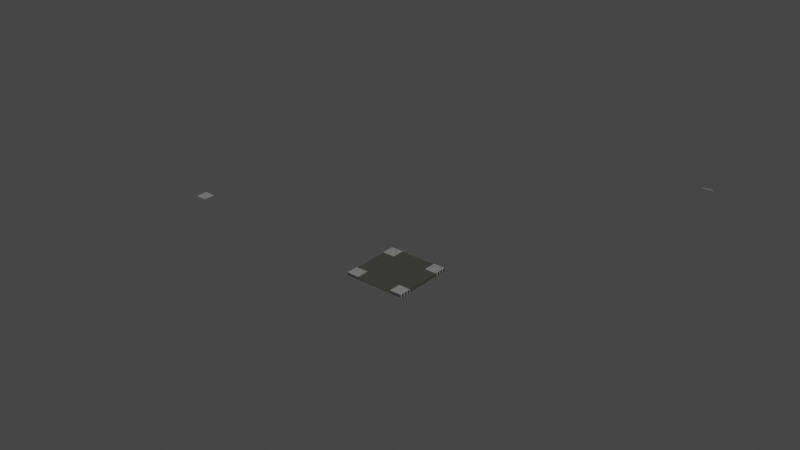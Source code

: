 # Source: Roads.blend  (saved by Blender 3.5.10; exported with 4.5.12 LTS)
import bpy
from mathutils import Matrix  # noqa: F401  (used for matrix-valued properties, if any)

bpy.ops.wm.read_factory_settings(use_empty=True)
scene = bpy.context.scene
scene.name = 'Scene'

# ---- collections
col_ground = bpy.data.collections.new('Ground'); scene.collection.children.link(col_ground)
col_roadstraight = bpy.data.collections.new('RoadStraight'); scene.collection.children.link(col_roadstraight)
col_roadcrossing = bpy.data.collections.new('RoadCrossing'); scene.collection.children.link(col_roadcrossing)

# ---- images (referenced by path relative to the original .blend; pixels are not part of the script)
import os
ASSET_DIR = os.environ.get("B2B_ASSET_DIR", "")  # directory of the original .blend (textures are referenced by path, not embedded)
HERE = os.path.dirname(os.path.abspath(__file__))  # packed textures are extracted next to this script under _unpacked/

def load_image(name, relpath, width, height, colorspace="sRGB"):
    """Load a texture the original file referenced (path relative to the .blend, or extracted next to this script)."""
    p = next((c for c in (os.path.join(HERE, relpath), os.path.join(ASSET_DIR, relpath)) if relpath and os.path.exists(c)), "")
    if p:
        img = bpy.data.images.load(p, check_existing=True)
        img.name = name
    else:  # same state as the original file: an image datablock whose file is absent (Cycles renders it pink)
        img = bpy.data.images.new(name, width, height)
        img.source = "FILE"
        img.filepath = "//" + (relpath or name)
    img.colorspace_settings.name = colorspace
    return img
img_walkway_highres = load_image('Walkway_Highres', 'Walkway_Highres.png', 1024, 1024, 'sRGB')
img_roadstraight_normal = load_image('RoadStraight_Normal', 'RoadStraight_Normal.png', 1024, 1024, 'sRGB')
img_roadintersect_normal = load_image('RoadIntersect_Normal', 'RoadIntersect_Normal.png', 1024, 1024, 'sRGB')

# ---- materials (node trees are filled in below, after node groups)
mat_squarestones_004 = bpy.data.materials.new('SquareStones.004')
mat_squarestones_004.displacement_method = 'BOTH'
mat_buildingfootprint_001 = bpy.data.materials.new('BuildingFootprint.001')
mat_buildingfootprint_001.alpha_threshold = 0.0
mat_buildingfootprint_001.roughness = 0.5
mat_buildingfootprint_001.line_color = (0.0, 0.0, 0.0, 1.0)
mat_yard_001 = bpy.data.materials.new('Yard.001')
mat_road1 = bpy.data.materials.new('Road1')
mat_roadcorner = bpy.data.materials.new('RoadCorner')
mat_squarestones_005 = bpy.data.materials.new('SquareStones.005')
mat_squarestones_005.displacement_method = 'BOTH'

# ---- material node trees
mat_squarestones_004.use_nodes = True; mat_squarestones_004.node_tree.nodes.clear()
_N = mat_squarestones_004.node_tree.nodes; _L = mat_squarestones_004.node_tree.links
n0 = _N.new('ShaderNodeTexCoord'); n0.name = 'Texture Coordinate'; n0.location = (-1334, 300)
n1 = _N.new('ShaderNodeMapping'); n1.name = 'Mapping'; n1.location = (-1154, 300)
n2 = _N.new('ShaderNodeTexNoise'); n2.name = 'Noise Texture'; n2.location = (-940, 75)
n2.inputs[2].default_value = 20.0
n2.inputs[3].default_value = 10.0
n2.inputs[4].default_value = 0.7583
n3 = _N.new('ShaderNodeTexBrick'); n3.name = 'Brick Texture'; n3.location = (-715, 290)
n3.inputs[1].default_value = (0.4, 0.4, 0.4, 1.0)
n3.inputs[2].default_value = (0.3, 0.3, 0.3, 1.0)
n3.inputs[3].default_value = (0.01923, 0.01923, 0.01923, 1.0)
n3.inputs[4].default_value = 0.8
n3.inputs[5].default_value = 0.003
n3.inputs[9].default_value = 0.5
n4 = _N.new('ShaderNodeMix'); n4.name = 'Mix.001'; n4.location = (-437, -34)
n4.clamp_factor = False
n4.inputs[0].default_value = 0.01
n5 = _N.new('ShaderNodeTexNoise'); n5.name = 'Noise Texture.001'; n5.location = (-611, 552)
n5.inputs[2].default_value = 23.6
n5.inputs[3].default_value = 15.0
n5.inputs[4].default_value = 0.8583
n6 = _N.new('ShaderNodeMix'); n6.name = 'Mix'; n6.location = (-245, 461)
n6.data_type = 'RGBA'
n6.blend_type = 'DARKEN'
n6.clamp_factor = False
n6.inputs[7].default_value = (0.2055, 0.2055, 0.2055, 1.0)
n7 = _N.new('ShaderNodeMix'); n7.name = 'Mix.002'; n7.location = (37, 661)
n7.data_type = 'RGBA'
n7.clamp_factor = False
n7.inputs[7].default_value = (0.05035, 0.05035, 0.05035, 1.0)
n8 = _N.new('ShaderNodeBump'); n8.name = 'Bump.001'; n8.location = (86, 308)
n8.inputs[0].default_value = 0.0
n8.inputs[1].default_value = 2.6
n8.inputs[2].default_value = 1.0
n9 = _N.new('ShaderNodeValToRGB'); n9.name = 'ColorRamp'; n9.location = (-330, 850)
n9.color_ramp.interpolation = 'B_SPLINE'
while len(n9.color_ramp.elements) > 1: n9.color_ramp.elements.remove(n9.color_ramp.elements[-1])
n9.color_ramp.elements[0].position = 0.6773; n9.color_ramp.elements[0].color = (0.246, 0.246, 0.246, 1.0)
_e = n9.color_ramp.elements.new(1.0); _e.color = (1.0, 1.0, 1.0, 1.0)
n10 = _N.new('ShaderNodeBump'); n10.name = 'Bump'; n10.location = (-263, 84)
n10.invert = True
n10.inputs[1].default_value = 3.0
n10.inputs[2].default_value = 1.0
n11 = _N.new('ShaderNodeValToRGB'); n11.name = 'ColorRamp.001'; n11.location = (717, 380)
while len(n11.color_ramp.elements) > 1: n11.color_ramp.elements.remove(n11.color_ramp.elements[-1])
n11.color_ramp.elements[0].position = 0.0; n11.color_ramp.elements[0].color = (1.0, 1.0, 1.0, 1.0)
_e = n11.color_ramp.elements.new(1.0); _e.color = (0.0, 0.0, 0.0, 1.0)
n12 = _N.new('ShaderNodeTexImage'); n12.name = 'Image Texture'; n12.location = (1535, 461)
n12.image = img_walkway_highres
n13 = _N.new('ShaderNodeBsdfPrincipled'); n13.name = 'Principled BSDF.001'; n13.location = (1914, 436)
n13.distribution = 'GGX'
n13.subsurface_method = 'RANDOM_WALK_SKIN'
n13.inputs[3].default_value = 1.45
n13.inputs[27].default_value = (0.0, 0.0, 0.0, 1.0)
n13.inputs[28].default_value = 1.0
n14 = _N.new('ShaderNodeOutputMaterial'); n14.name = 'Material Output'; n14.location = (2289, 533)
n15 = _N.new('ShaderNodeBsdfPrincipled'); n15.name = 'Principled BSDF'; n15.location = (1130, 535)
n15.distribution = 'GGX'
n15.subsurface_method = 'RANDOM_WALK_SKIN'
n15.inputs[3].default_value = 1.45
n15.inputs[27].default_value = (0.0, 0.0, 0.0, 1.0)
n15.inputs[28].default_value = 1.0
_L.new(n1.outputs[0], n3.inputs[0])
_L.new(n0.outputs[3], n1.inputs[0])
_L.new(n1.outputs[0], n2.inputs[0])
_L.new(n2.outputs[0], n3.inputs[6])
_L.new(n1.outputs[0], n5.inputs[0])
_L.new(n5.outputs[0], n6.inputs[0])
_L.new(n3.outputs[0], n6.inputs[6])
_L.new(n3.outputs[1], n4.inputs[2])
_L.new(n5.outputs[0], n4.inputs[3])
_L.new(n4.outputs[0], n10.inputs[3])
_L.new(n5.outputs[0], n9.inputs[0])
_L.new(n6.outputs[2], n7.inputs[6])
_L.new(n9.outputs[0], n7.inputs[0])
_L.new(n7.outputs[2], n15.inputs[0])
_L.new(n10.outputs[0], n8.inputs[4])
_L.new(n8.outputs[0], n15.inputs[5])
_L.new(n9.outputs[0], n8.inputs[3])
_L.new(n7.outputs[2], n11.inputs[0])
_L.new(n11.outputs[0], n15.inputs[2])
_L.new(n12.outputs[0], n13.inputs[0])
_L.new(n15.outputs[0], n14.inputs[0])
n14.is_active_output = True
mat_buildingfootprint_001.use_nodes = True; mat_buildingfootprint_001.node_tree.nodes.clear()
_N = mat_buildingfootprint_001.node_tree.nodes; _L = mat_buildingfootprint_001.node_tree.links
n0 = _N.new('ShaderNodeOutputMaterial'); n0.name = 'Material Output'; n0.location = (300, 300)
n1 = _N.new('ShaderNodeTexCoord'); n1.name = 'Texture Coordinate'; n1.location = (-1583, 286)
n2 = _N.new('ShaderNodeTexNoise'); n2.name = 'Noise Texture.001'; n2.location = (-1329, 152)
n2.inputs[2].default_value = 9.0
n2.inputs[3].default_value = 15.0
n2.inputs[4].default_value = 0.8667
n3 = _N.new('ShaderNodeBsdfPrincipled'); n3.name = 'Principled BSDF.001'; n3.location = (-308, 472)
n3.distribution = 'GGX'
n3.subsurface_method = 'RANDOM_WALK_SKIN'
n3.inputs[2].default_value = 0.7008
n3.inputs[3].default_value = 1.45
n3.inputs[27].default_value = (0.0, 0.0, 0.0, 1.0)
n3.inputs[28].default_value = 1.0
n4 = _N.new('ShaderNodeBump'); n4.name = 'Bump'; n4.location = (-690, 7)
n4.inputs[1].default_value = 0.4
n4.inputs[2].default_value = 1.0
n5 = _N.new('ShaderNodeValToRGB'); n5.name = 'ColorRamp.001'; n5.location = (-909, 376)
while len(n5.color_ramp.elements) > 1: n5.color_ramp.elements.remove(n5.color_ramp.elements[-1])
n5.color_ramp.elements[0].position = 0.0; n5.color_ramp.elements[0].color = (0.07793, 0.0723, 0.04383, 1.0)
_e = n5.color_ramp.elements.new(1.0); _e.color = (0.5216, 0.5107, 0.4513, 1.0)
_L.new(n4.outputs[0], n3.inputs[5])
_L.new(n2.outputs[0], n5.inputs[0])
_L.new(n1.outputs[3], n2.inputs[0])
_L.new(n5.outputs[0], n3.inputs[0])
_L.new(n2.outputs[0], n4.inputs[3])
_L.new(n3.outputs[0], n0.inputs[0])
n0.is_active_output = True
mat_yard_001.use_nodes = True; mat_yard_001.node_tree.nodes.clear()
_N = mat_yard_001.node_tree.nodes; _L = mat_yard_001.node_tree.links
n0 = _N.new('ShaderNodeOutputMaterial'); n0.name = 'Material Output'; n0.location = (300, 300)
n1 = _N.new('ShaderNodeTexCoord'); n1.name = 'Texture Coordinate'; n1.location = (-1262, 307)
n2 = _N.new('ShaderNodeBump'); n2.name = 'Bump'; n2.location = (-566, 52)
n2.inputs[1].default_value = 14.5
n2.inputs[2].default_value = 1.0
n3 = _N.new('ShaderNodeBsdfPrincipled'); n3.name = 'Principled BSDF.001'; n3.location = (-300, 516)
n3.distribution = 'GGX'
n3.subsurface_method = 'RANDOM_WALK_SKIN'
n3.inputs[2].default_value = 0.7008
n3.inputs[3].default_value = 1.45
n3.inputs[27].default_value = (0.0, 0.0, 0.0, 1.0)
n3.inputs[28].default_value = 1.0
n4 = _N.new('ShaderNodeTexNoise'); n4.name = 'Noise Texture.001'; n4.location = (-991, 240)
n4.inputs[2].default_value = 9.0
n4.inputs[3].default_value = 15.0
n4.inputs[4].default_value = 0.3417
n5 = _N.new('ShaderNodeValToRGB'); n5.name = 'ColorRamp.001'; n5.location = (-700, 430)
while len(n5.color_ramp.elements) > 1: n5.color_ramp.elements.remove(n5.color_ramp.elements[-1])
n5.color_ramp.elements[0].position = 0.0; n5.color_ramp.elements[0].color = (0.04633, 0.08704, 0.01181, 1.0)
_e = n5.color_ramp.elements.new(1.0); _e.color = (0.09003, 0.1184, 0.02007, 1.0)
_L.new(n2.outputs[0], n3.inputs[5])
_L.new(n4.outputs[0], n5.inputs[0])
_L.new(n1.outputs[3], n4.inputs[0])
_L.new(n5.outputs[0], n3.inputs[0])
_L.new(n4.outputs[0], n2.inputs[3])
_L.new(n3.outputs[0], n0.inputs[0])
n0.is_active_output = True
mat_road1.use_nodes = True; mat_road1.node_tree.nodes.clear()
_N = mat_road1.node_tree.nodes; _L = mat_road1.node_tree.links
n0 = _N.new('NodeFrame'); n0.name = 'Frame'; n0.location = (-140, 1004)
n0.label = ' '
n0.width = 755
n1 = _N.new('ShaderNodeMix'); n1.name = 'Mix'; n1.location = (1874, 1178)
n1.data_type = 'RGBA'
n2 = _N.new('ShaderNodeSeparateXYZ'); n2.name = 'Separate XYZ'; n2.location = (-676, 975)
n3 = _N.new('ShaderNodeValue'); n3.name = 'Value'; n3.location = (-438, 1368)
n3.label = 'Placement Sidelines'
n3.outputs[0].default_value = 0.0
n4 = _N.new('ShaderNodeValue'); n4.name = 'Value.001'; n4.location = (-448, 1259)
n4.label = 'Width Sidelines'
n4.outputs[0].default_value = 0.2
n5 = _N.new('ShaderNodeMath'); n5.name = 'Math.035'; n5.location = (-64, 1383)
n5.operation = 'COMPARE'
n6 = _N.new('ShaderNodeMath'); n6.name = 'Math.029'; n6.location = (695, 1219)
n6.width = 144
n6.operation = 'MULTIPLY'
n7 = _N.new('ShaderNodeMath'); n7.name = 'Math.027'; n7.location = (265, -48)
n7.operation = 'FRACT'
n8 = _N.new('ShaderNodeTexCoord'); n8.name = 'Texture Coordinate'; n8.location = (-832, 806)
n9 = _N.new('ShaderNodeValToRGB'); n9.name = 'ColorRamp.002'; n9.location = (485, -31)
n9.color_ramp.interpolation = 'CONSTANT'
while len(n9.color_ramp.elements) > 1: n9.color_ramp.elements.remove(n9.color_ramp.elements[-1])
n9.color_ramp.elements[0].position = 0.0; n9.color_ramp.elements[0].color = (0.0, 0.0, 0.0, 1.0)
_e = n9.color_ramp.elements.new(0.5); _e.color = (0.9, 0.9, 0.9, 1.0)
n10 = _N.new('ShaderNodeMath'); n10.name = 'Math.026'; n10.location = (30, -30)
n10.operation = 'MULTIPLY'
n10.inputs[1].default_value = 0.15
n11 = _N.new('ShaderNodeOutputMaterial'); n11.name = 'Material Output'; n11.location = (3108, 1304)
n12 = _N.new('ShaderNodeBump'); n12.name = 'Bump'; n12.location = (1652, 700)
n12.inputs[1].default_value = 0.6
n12.inputs[2].default_value = 1.0
n13 = _N.new('ShaderNodeTexNoise'); n13.name = 'Noise Texture'; n13.location = (1313, 854)
n13.inputs[2].default_value = 9.0
n13.inputs[3].default_value = 15.0
n13.inputs[4].default_value = 0.9
n14 = _N.new('ShaderNodeValToRGB'); n14.name = 'ColorRamp.001'; n14.location = (1527, 973)
while len(n14.color_ramp.elements) > 1: n14.color_ramp.elements.remove(n14.color_ramp.elements[-1])
n14.color_ramp.elements[0].position = 0.0; n14.color_ramp.elements[0].color = (0.003175, 0.003089, 0.003089, 1.0)
_e = n14.color_ramp.elements.new(1.0); _e.color = (0.08825, 0.08677, 0.06923, 1.0)
n15 = _N.new('ShaderNodeBsdfPrincipled'); n15.name = 'Principled BSDF'; n15.location = (2827, 1128)
n15.distribution = 'GGX'
n15.subsurface_method = 'RANDOM_WALK_SKIN'
n15.inputs[3].default_value = 1.45
n15.inputs[27].default_value = (0.0, 0.0, 0.0, 1.0)
n15.inputs[28].default_value = 1.0
n16 = _N.new('ShaderNodeBsdfPrincipled'); n16.name = 'Principled BSDF.001'; n16.location = (2100, 1105)
n16.distribution = 'GGX'
n16.subsurface_method = 'RANDOM_WALK_SKIN'
n16.inputs[2].default_value = 0.7008
n16.inputs[3].default_value = 1.45
n16.inputs[27].default_value = (0.0, 0.0, 0.0, 1.0)
n16.inputs[28].default_value = 1.0
n17 = _N.new('ShaderNodeTexImage'); n17.name = 'Image Texture'; n17.location = (2466, 891)
n17.image = img_roadstraight_normal
n7.parent = n0
n9.parent = n0
n10.parent = n0
_L.new(n8.outputs[3], n13.inputs[0])
_L.new(n13.outputs[0], n12.inputs[3])
_L.new(n12.outputs[0], n16.inputs[5])
_L.new(n8.outputs[3], n2.inputs[0])
_L.new(n10.outputs[0], n7.inputs[0])
_L.new(n7.outputs[0], n9.inputs[0])
_L.new(n9.outputs[0], n6.inputs[0])
_L.new(n2.outputs[1], n5.inputs[0])
_L.new(n4.outputs[0], n5.inputs[2])
_L.new(n3.outputs[0], n5.inputs[1])
_L.new(n2.outputs[0], n10.inputs[0])
_L.new(n6.outputs[0], n1.inputs[0])
_L.new(n9.outputs[0], n1.inputs[7])
_L.new(n1.outputs[2], n16.inputs[0])
_L.new(n13.outputs[0], n14.inputs[0])
_L.new(n14.outputs[0], n1.inputs[6])
_L.new(n5.outputs[0], n6.inputs[1])
_L.new(n17.outputs[0], n15.inputs[0])
_L.new(n16.outputs[0], n11.inputs[0])
n11.is_active_output = True
mat_roadcorner.use_nodes = True; mat_roadcorner.node_tree.nodes.clear()
_N = mat_roadcorner.node_tree.nodes; _L = mat_roadcorner.node_tree.links
n0 = _N.new('ShaderNodeTexCoord'); n0.name = 'Texture Coordinate'; n0.location = (-3930, 1044)
n1 = _N.new('ShaderNodeBump'); n1.name = 'Bump.001'; n1.location = (-3178, 788)
n1.inputs[1].default_value = 0.6
n1.inputs[2].default_value = 1.0
n2 = _N.new('ShaderNodeTexNoise'); n2.name = 'Noise Texture'; n2.location = (-3517, 942)
n2.inputs[2].default_value = 9.0
n2.inputs[3].default_value = 15.0
n2.inputs[4].default_value = 0.9
n3 = _N.new('ShaderNodeValToRGB'); n3.name = 'ColorRamp.002'; n3.location = (-3303, 1061)
while len(n3.color_ramp.elements) > 1: n3.color_ramp.elements.remove(n3.color_ramp.elements[-1])
n3.color_ramp.elements[0].position = 0.0; n3.color_ramp.elements[0].color = (0.003175, 0.003089, 0.003089, 1.0)
_e = n3.color_ramp.elements.new(1.0); _e.color = (0.08825, 0.08677, 0.06923, 1.0)
n4 = _N.new('ShaderNodeOutputMaterial'); n4.name = 'Material Output'; n4.location = (-1684, 1352)
n5 = _N.new('ShaderNodeBsdfPrincipled'); n5.name = 'Principled BSDF'; n5.location = (-1964, 1052)
n5.distribution = 'GGX'
n5.subsurface_method = 'RANDOM_WALK_SKIN'
n5.inputs[3].default_value = 1.45
n5.inputs[27].default_value = (0.0, 0.0, 0.0, 1.0)
n5.inputs[28].default_value = 1.0
n6 = _N.new('ShaderNodeTexImage'); n6.name = 'Image Texture'; n6.location = (-2349, 939)
n6.image = img_roadintersect_normal
n7 = _N.new('ShaderNodeBsdfPrincipled'); n7.name = 'Principled BSDF.001'; n7.location = (-2730, 1193)
n7.distribution = 'GGX'
n7.subsurface_method = 'RANDOM_WALK_SKIN'
n7.inputs[2].default_value = 0.7008
n7.inputs[3].default_value = 1.45
n7.inputs[27].default_value = (0.0, 0.0, 0.0, 1.0)
n7.inputs[28].default_value = 1.0
_L.new(n2.outputs[0], n1.inputs[3])
_L.new(n1.outputs[0], n7.inputs[5])
_L.new(n2.outputs[0], n3.inputs[0])
_L.new(n0.outputs[3], n2.inputs[0])
_L.new(n3.outputs[0], n7.inputs[0])
_L.new(n6.outputs[0], n5.inputs[0])
_L.new(n7.outputs[0], n4.inputs[0])
n4.is_active_output = True
mat_squarestones_005.use_nodes = True; mat_squarestones_005.node_tree.nodes.clear()
_N = mat_squarestones_005.node_tree.nodes; _L = mat_squarestones_005.node_tree.links
n0 = _N.new('ShaderNodeTexCoord'); n0.name = 'Texture Coordinate'; n0.location = (-1334, 300)
n1 = _N.new('ShaderNodeMapping'); n1.name = 'Mapping'; n1.location = (-1154, 300)
n2 = _N.new('ShaderNodeTexNoise'); n2.name = 'Noise Texture'; n2.location = (-940, 75)
n2.inputs[2].default_value = 20.0
n2.inputs[3].default_value = 10.0
n2.inputs[4].default_value = 0.7583
n3 = _N.new('ShaderNodeTexBrick'); n3.name = 'Brick Texture'; n3.location = (-715, 290)
n3.inputs[1].default_value = (0.4, 0.4, 0.4, 1.0)
n3.inputs[2].default_value = (0.3, 0.3, 0.3, 1.0)
n3.inputs[3].default_value = (0.01923, 0.01923, 0.01923, 1.0)
n3.inputs[4].default_value = 0.8
n3.inputs[5].default_value = 0.003
n3.inputs[9].default_value = 0.5
n4 = _N.new('ShaderNodeMix'); n4.name = 'Mix.001'; n4.location = (-437, -34)
n4.clamp_factor = False
n4.inputs[0].default_value = 0.01
n5 = _N.new('ShaderNodeTexNoise'); n5.name = 'Noise Texture.001'; n5.location = (-611, 552)
n5.inputs[2].default_value = 23.6
n5.inputs[3].default_value = 15.0
n5.inputs[4].default_value = 0.8583
n6 = _N.new('ShaderNodeMix'); n6.name = 'Mix'; n6.location = (-245, 461)
n6.data_type = 'RGBA'
n6.blend_type = 'DARKEN'
n6.clamp_factor = False
n6.inputs[7].default_value = (0.2055, 0.2055, 0.2055, 1.0)
n7 = _N.new('ShaderNodeMix'); n7.name = 'Mix.002'; n7.location = (37, 661)
n7.data_type = 'RGBA'
n7.clamp_factor = False
n7.inputs[7].default_value = (0.05035, 0.05035, 0.05035, 1.0)
n8 = _N.new('ShaderNodeBump'); n8.name = 'Bump.001'; n8.location = (86, 308)
n8.inputs[0].default_value = 0.0
n8.inputs[1].default_value = 2.6
n8.inputs[2].default_value = 1.0
n9 = _N.new('ShaderNodeValToRGB'); n9.name = 'ColorRamp'; n9.location = (-330, 850)
n9.color_ramp.interpolation = 'B_SPLINE'
while len(n9.color_ramp.elements) > 1: n9.color_ramp.elements.remove(n9.color_ramp.elements[-1])
n9.color_ramp.elements[0].position = 0.6773; n9.color_ramp.elements[0].color = (0.246, 0.246, 0.246, 1.0)
_e = n9.color_ramp.elements.new(1.0); _e.color = (1.0, 1.0, 1.0, 1.0)
n10 = _N.new('ShaderNodeBump'); n10.name = 'Bump'; n10.location = (-263, 84)
n10.invert = True
n10.inputs[1].default_value = 3.0
n10.inputs[2].default_value = 1.0
n11 = _N.new('ShaderNodeValToRGB'); n11.name = 'ColorRamp.001'; n11.location = (717, 380)
while len(n11.color_ramp.elements) > 1: n11.color_ramp.elements.remove(n11.color_ramp.elements[-1])
n11.color_ramp.elements[0].position = 0.0; n11.color_ramp.elements[0].color = (1.0, 1.0, 1.0, 1.0)
_e = n11.color_ramp.elements.new(1.0); _e.color = (0.0, 0.0, 0.0, 1.0)
n12 = _N.new('ShaderNodeOutputMaterial'); n12.name = 'Material Output'; n12.location = (2191, 663)
n13 = _N.new('ShaderNodeBsdfPrincipled'); n13.name = 'Principled BSDF.001'; n13.location = (1914, 436)
n13.distribution = 'GGX'
n13.subsurface_method = 'RANDOM_WALK_SKIN'
n13.inputs[3].default_value = 1.45
n13.inputs[27].default_value = (0.0, 0.0, 0.0, 1.0)
n13.inputs[28].default_value = 1.0
n14 = _N.new('ShaderNodeTexImage'); n14.name = 'Image Texture'; n14.location = (1531, 460)
n14.image = img_walkway_highres
n15 = _N.new('ShaderNodeBsdfPrincipled'); n15.name = 'Principled BSDF'; n15.location = (1130, 535)
n15.distribution = 'GGX'
n15.subsurface_method = 'RANDOM_WALK_SKIN'
n15.inputs[3].default_value = 1.45
n15.inputs[27].default_value = (0.0, 0.0, 0.0, 1.0)
n15.inputs[28].default_value = 1.0
_L.new(n1.outputs[0], n3.inputs[0])
_L.new(n0.outputs[3], n1.inputs[0])
_L.new(n1.outputs[0], n2.inputs[0])
_L.new(n2.outputs[0], n3.inputs[6])
_L.new(n1.outputs[0], n5.inputs[0])
_L.new(n5.outputs[0], n6.inputs[0])
_L.new(n3.outputs[0], n6.inputs[6])
_L.new(n3.outputs[1], n4.inputs[2])
_L.new(n5.outputs[0], n4.inputs[3])
_L.new(n4.outputs[0], n10.inputs[3])
_L.new(n5.outputs[0], n9.inputs[0])
_L.new(n6.outputs[2], n7.inputs[6])
_L.new(n9.outputs[0], n7.inputs[0])
_L.new(n7.outputs[2], n15.inputs[0])
_L.new(n10.outputs[0], n8.inputs[4])
_L.new(n8.outputs[0], n15.inputs[5])
_L.new(n9.outputs[0], n8.inputs[3])
_L.new(n7.outputs[2], n11.inputs[0])
_L.new(n11.outputs[0], n15.inputs[2])
_L.new(n14.outputs[0], n13.inputs[0])
_L.new(n15.outputs[0], n12.inputs[0])
n12.is_active_output = True

# ---- world
world_world = bpy.data.worlds.new('World'); scene.world = world_world
world_world.use_nodes = True; world_world.node_tree.nodes.clear()
_N = world_world.node_tree.nodes; _L = world_world.node_tree.links
n0 = _N.new('ShaderNodeOutputWorld'); n0.name = 'World Output'; n0.location = (300, 300)
n1 = _N.new('ShaderNodeBackground'); n1.name = 'Background'; n1.location = (10, 300)
n1.inputs[0].default_value = (0.05088, 0.05088, 0.05088, 1.0)
_L.new(n1.outputs[0], n0.inputs[0])
n0.is_active_output = True
world_world.color = (0.05088, 0.05088, 0.05088)
world_world.use_sun_shadow = False
world_world.sun_shadow_jitter_overblur = 0.0

# ---- meshes
me_cube_011 = bpy.data.meshes.new('Cube.011')
me_cube_011.from_pydata([(56.5, 118.9, 0.1916), (52.5, 118.9, 0.1916), (56.5, 118.9, -0.008375), (52.5, 118.9, -0.008375), (-56.5, 9.941, 0.1916), (-52.5, 9.941, 0.1916), (-56.5, 5.946, 0.1916), (-52.5, 5.946, 0.1916), (-56.5, 5.946, -0.008375), (-52.5, 5.946, -0.008375), (-56.5, 5.946, 0.1916), (-52.5, 5.946, 0.1916), (-56.5, 5.946, -0.008375), (-52.5, 5.946, -0.008375), (-72.5, 9.946, 0.1916), (-72.5, 5.946, 0.1916), (-68.5, 5.946, 0.1916), (-68.5, 9.946, 0.1916), (-56.5, 9.941, 0.1916), (-52.5, 9.941, 0.1916), (-56.5, 5.946, 0.1916), (-52.5, 5.946, 0.1916), (-56.5, 9.941, -0.008375), (-52.5, 9.941, -0.008375), (-56.5, 5.946, -0.008375), (-52.5, 5.946, -0.008375), (-56.5, 9.941, -0.008375), (-52.5, 9.941, -0.008375), (-56.5, 5.946, -0.008375), (-52.5, 5.946, -0.008375)], [(6, 10), (11, 7), (13, 9), (12, 8), (5, 19), (21, 7), (20, 6), (18, 4), (23, 27), (29, 25), (22, 26), (24, 28)], [(1, 0, 2, 3), (15, 16, 17, 14)])
_uv = me_cube_011.uv_layers.new(name='UVMap')
_uv.uv.foreach_set('vector', [0.9524, 0.9524, 0.9524, 0.0, 1.0, 0.0, 1.0, 0.9524, 0.9524, 0.9524, 0.0, 0.9524, 0.0, 0.0, 0.9524, 2.271e-07])
me_cube_011.materials.append(mat_squarestones_004)
me_cube_011.use_mirror_vertex_groups = False
me_cube_011.update()
me_cube_005 = bpy.data.meshes.new('Cube.005')
me_cube_005.from_pydata([(52.5, -52.5, 0.5), (52.5, 52.5, 0.5), (-52.5, -52.5, 0.5), (-52.5, 52.5, 0.5), (-52.5, 27.5, 0.5), (52.5, -27.5, 0.5), (-52.5, -27.5, 0.5), (-27.5, 27.5, 0.5), (-27.5, -27.5, 0.5), (27.5, 52.5, 0.5), (27.5, 27.5, 0.5), (27.5, -27.5, 0.5), (27.5, 52.5, 0.0), (52.5, 52.5, 0.0), (52.5, -27.5, 0.0), (52.5, -52.5, 0.0), (-52.5, -27.5, 0.0), (-52.5, -52.5, 0.0), (-52.5, 52.5, 0.0), (-52.5, 27.5, 0.0), (27.5, -27.5, 0.0), (-27.5, 27.5, 0.0), (-27.5, -27.5, 0.0), (27.5, 27.5, 0.0)], [], [(20, 22, 16, 17, 15, 14), (21, 19, 16, 22), (23, 20, 14, 13, 12), (12, 18, 19, 21, 23), (3, 4, 19, 18), (2, 0, 15, 17), (1, 9, 12, 13), (5, 1, 13, 14), (9, 3, 18, 12), (0, 5, 14, 15), (10, 11, 20, 23), (4, 6, 16, 19), (7, 10, 23, 21), (6, 2, 17, 16), (8, 7, 21, 22), (11, 8, 22, 20)])
_uv = me_cube_005.uv_layers.new(name='UVMap')
_uv.uv.foreach_set('vector', [0.695, 0.68, 0.805, 0.68, 0.855, 0.68, 0.855, 0.73, 0.645, 0.73, 0.645, 0.68, 0.805, 0.57, 0.855, 0.57, 0.855, 0.68, 0.805, 0.68, 0.695, 0.57, 0.695, 0.68, 0.645, 0.68, 0.645, 0.52, 0.695, 0.52, 0.695, 0.52, 0.855, 0.52, 0.855, 0.57, 0.805, 0.57, 0.695, 0.57, 0.855, 0.52, 0.855, 0.57, 0.855, 0.57, 0.855, 0.52, 0.855, 0.73, 0.645, 0.73, 0.645, 0.73, 0.855, 0.73, 0.645, 0.52, 0.695, 0.52, 0.695, 0.52, 0.645, 0.52, 0.645, 0.68, 0.645, 0.52, 0.645, 0.52, 0.645, 0.68, 0.695, 0.52, 0.855, 0.52, 0.855, 0.52, 0.695, 0.52, 0.645, 0.73, 0.645, 0.68, 0.645, 0.68, 0.645, 0.73, 0.695, 0.57, 0.695, 0.68, 0.695, 0.68, 0.695, 0.57, 0.855, 0.57, 0.855, 0.68, 0.855, 0.68, 0.855, 0.57, 0.805, 0.57, 0.695, 0.57, 0.695, 0.57, 0.805, 0.57, 0.855, 0.68, 0.855, 0.73, 0.855, 0.73, 0.855, 0.68, 0.805, 0.68, 0.805, 0.57, 0.805, 0.57, 0.805, 0.68, 0.695, 0.68, 0.805, 0.68, 0.805, 0.68, 0.695, 0.68])
me_cube_005.materials.append(mat_buildingfootprint_001)
me_cube_005.use_mirror_vertex_groups = False
me_cube_005.update()
me_cube_008 = bpy.data.meshes.new('Cube.008')
me_cube_008.from_pydata([(-27.5, 27.5, 0.5), (-27.5, -27.5, 0.5), (27.5, 27.5, 0.5), (27.5, -27.5, 0.5)], [], [(2, 0, 1, 3)])
_uv = me_cube_008.uv_layers.new(name='UVMap')
_uv.uv.foreach_set('vector', [0.695, 0.57, 0.805, 0.57, 0.805, 0.68, 0.695, 0.68])
me_cube_008.materials.append(mat_yard_001)
me_cube_008.use_mirror_vertex_groups = False
me_cube_008.update()
me_cube_006 = bpy.data.meshes.new('Cube.006')
me_cube_006.from_pydata([(52.5, -9.998, 0.1996), (-52.5, -9.998, 0.1996), (52.5, -5.998, 0.1996), (-52.5, -5.998, 0.1996), (27.5, -9.998, 0.1996), (-52.5, -5.998, 0.1996), (52.5, -5.998, 0.1996), (-52.5, -5.998, -0.0003976), (52.5, -5.998, -0.0003976), (27.5, -9.998, 0.0496), (52.5, -9.998, 0.0496), (52.5, -5.998, 0.0496), (-52.5, -5.998, 0.0496), (-52.5, -9.998, 0.0496), (27.5, -9.998, -0.8004), (52.5, -9.998, -0.8004), (52.5, -5.998, -0.8004), (-52.5, -5.998, -0.8004), (-52.5, -9.998, -0.8004)], [], [(2, 3, 1, 4, 0), (5, 6, 8, 7), (11, 12, 17, 16), (4, 9, 10, 0), (1, 13, 9, 4), (0, 10, 11, 2), (2, 11, 12, 3), (3, 12, 13, 1), (16, 15, 14, 18, 17), (12, 17, 18, 13), (9, 14, 15, 10), (13, 18, 14, 9), (10, 15, 16, 11)])
_uv = me_cube_006.uv_layers.new(name='UVMap')
_uv.uv.foreach_set('vector', [0.07619, 1.0, 0.07619, 0.0, 0.0381, 0.0, 0.0381, 0.7619, 0.0381, 1.0, 0.08, 1.0, 0.08, 0.0, 0.0819, 0.0, 0.0819, 1.0, 0.07952, 1.0, 0.07952, 0.0, 0.08, 0.0, 0.08, 1.0, 0.07619, 0.2381, 0.07762, 0.2381, 0.07762, 0.0, 0.07619, 0.0, 0.07619, 1.0, 0.07762, 1.0, 0.07762, 0.2381, 0.07619, 0.2381, 0.0819, 0.07619, 0.08333, 0.07619, 0.08333, 0.0381, 0.0819, 0.0381, 0.0781, 1.0, 0.07952, 1.0, 0.07952, 0.0, 0.0781, 0.0, 0.0819, 0.0381, 0.08333, 0.0381, 0.08333, 0.0, 0.0819, 0.0, 0.0381, 0.0, 1.817e-08, 0.0, 9.083e-09, 0.2381, 0.0, 1.0, 0.0381, 1.0, 0.08333, 0.0381, 0.08381, 0.0381, 0.08381, 0.0, 0.08333, 0.0, 0.07762, 0.2381, 0.0781, 0.2381, 0.0781, 0.0, 0.07762, 0.0, 0.07762, 1.0, 0.0781, 1.0, 0.0781, 0.2381, 0.07762, 0.2381, 0.08333, 0.07619, 0.08381, 0.07619, 0.08381, 0.0381, 0.08333, 0.0381])
me_cube_006.materials.append(mat_squarestones_004)
me_cube_006.use_mirror_vertex_groups = False
me_cube_006.update()
me_cube_007 = bpy.data.meshes.new('Cube.007')
me_cube_007.from_pydata([(52.5, 0.001505, -0.8004), (52.5, 0.001505, -0.8004), (-52.5, 0.001505, 0.0496), (52.5, 0.001505, 0.0496), (52.5, 6.002, 0.0496), (-27.5, 6.002, 0.0496), (-52.5, 6.002, 0.0496), (27.5, 6.002, 0.0496), (-52.5, -5.998, 0.0496), (52.5, -5.998, 0.0496), (52.5, 0.001505, -0.8004), (52.5, 6.002, -0.8004), (-27.5, 6.002, -0.8004), (-52.5, 6.002, -0.8004), (-52.5, 0.001505, -0.8004), (27.5, 6.002, -0.8004), (-52.5, -5.998, -0.8004), (52.5, -5.998, -0.8004)], [(1, 0)], [(3, 4, 7, 5, 6, 2, 8, 9), (10, 17, 16, 14, 13, 12, 15, 11), (7, 5, 12, 15), (5, 6, 13, 12), (9, 17, 10, 3), (4, 7, 15, 11), (6, 13, 14, 2), (3, 10, 11, 4), (8, 9, 17, 16), (2, 14, 16, 8)])
_uv = me_cube_007.uv_layers.new(name='UVMap')
_uv.uv.foreach_set('vector', [0.1714, 0.0, 0.2286, 0.0, 0.2286, 0.2381, 0.2286, 0.7619, 0.2286, 1.0, 0.1714, 1.0, 0.1143, 1.0, 0.1143, 0.0, 0.05714, 0.0, 0.1143, 0.0, 0.1143, 1.0, 0.05714, 1.0, 0.0, 1.0, 9.083e-09, 0.7619, 3.633e-08, 0.2381, 4.541e-08, 0.0, 0.2367, 0.7619, 0.2367, 0.2381, 0.2448, 0.2381, 0.2448, 0.7619, 0.2367, 0.2381, 0.2367, 0.0, 0.2448, 0.0, 0.2448, 0.2381, 0.2448, 0.1143, 0.2529, 0.1143, 0.2529, 0.1714, 0.2448, 0.1714, 0.2367, 1.0, 0.2367, 0.7619, 0.2448, 0.7619, 0.2448, 1.0, 0.2448, 0.0, 0.2529, 0.0, 0.2529, 0.05714, 0.2448, 0.05714, 0.2448, 0.1714, 0.2529, 0.1714, 0.2529, 0.2286, 0.2448, 0.2286, 0.2286, 1.0, 0.2286, 0.0, 0.2367, 0.0, 0.2367, 1.0, 0.2448, 0.05714, 0.2529, 0.05714, 0.2529, 0.1143, 0.2448, 0.1143])
me_cube_007.materials.append(mat_road1)
me_cube_007.use_mirror_vertex_groups = False
me_cube_007.update()
me_cube = bpy.data.meshes.new('Cube')
me_cube.from_pydata([(10.0, 10.0, -0.8084), (20.0, 20.0, 0.04162), (20.0, 20.0, 0.04162), (10.0, 20.0, -0.8084), (20.0, 10.0, 0.04162), (10.0, 10.0, -0.8084), (10.0, 20.0, 0.04162), (10.0, 10.0, 0.04162), (4.0, 20.0, 0.04162), (4.0, 20.0, -0.0003976), (4.0, 10.0, -0.8084), (20.0, 4.0, -0.8084), (10.0, 4.0, 0.04162), (10.0, 4.0, -0.8084), (10.0, 0.0, 0.04162), (10.0, 0.0, -0.8084), (4.0, 0.0, 0.04162), (4.0, 0.0, -0.8084), (0.0, 4.0, 0.04162), (4.0, 16.0, -0.8084), (0.0, 16.0, -0.0003976), (0.0, 16.0, 0.04162), (16.0, 4.0, -0.8084), (16.0, 0.0, -0.8084), (10.0, 16.0, -0.8084), (10.0, 16.0, 0.04162), (16.0, 10.0, 0.04162), (16.0, 20.0, 0.04162), (20.0, 10.0, 0.04162), (16.0, 20.0, 0.04162), (16.0, 10.0, 0.04162), (20.0, 10.0, -0.8084), (10.0, 10.0, -0.8084), (10.0, 10.0, 0.04162), (16.0, 16.0, 0.04162), (16.0, 16.0, -0.8084), (4.0, 16.0, 0.04162), (4.0, 16.0, -0.0003976), (16.0, 16.0, 0.04162), (16.0, 16.0, -0.8084), (4.0, 20.0, 0.04162), (16.0, 20.0, 0.04162), (10.0, 10.0, 0.04162), (10.0, 10.0, -0.8084), (10.0, 16.0, -0.8084), (4.0, 10.0, -0.8084), (4.0, 16.0, -0.8084), (10.0, 10.0, -0.8084), (10.0, 16.0, -0.8084), (4.0, 16.0, -0.0003976), (4.0, 20.0, -0.0003976), (10.0, 20.0, -0.8084), (10.0, 10.0, -0.8084), (10.0, 20.0, 0.04162), (10.0, 10.0, 0.04162), (16.0, 20.0, -0.0003976), (16.0, 16.0, 0.04162), (16.0, 16.0, -0.0003976), (4.0, 4.0, 0.04162), (4.0, 4.0, -0.0003976), (16.0, 4.0, 0.04162), (16.0, 4.0, -0.0003976), (4.0, 0.0, 0.04162), (4.0, 0.0, -0.0003976), (16.0, 0.0, 0.04162), (16.0, 0.0, -0.0003976), (0.0, 4.0, -0.0003976), (20.0, 16.0, 0.04162), (20.0, 16.0, -0.0003976), (20.0, 4.0, 0.04162), (20.0, 4.0, -0.0003976), (16.0, 16.0, -0.8084), (16.0, 4.0, -0.8084), (20.0, 16.0, -0.8084), (20.0, 4.0, -0.8084), (16.0, 16.0, -0.8084), (4.0, 16.0, -0.8084), (16.0, 4.0, -0.8084), (4.0, 4.0, -0.8084), (16.0, 4.0, -0.8084), (4.0, 4.0, -0.8084), (16.0, 0.0, -0.8084), (4.0, 0.0, -0.8084), (4.0, 16.0, -0.8084), (4.0, 20.0, -0.8084), (16.0, 16.0, -0.8084), (16.0, 20.0, -0.8084), (0.0, 4.0, -0.8084), (0.0, 16.0, -0.8084), (4.0, 4.0, -0.8084), (4.0, 16.0, -0.8084)], [(2, 27), (2, 1), (29, 27), (4, 28), (30, 26), (38, 34), (35, 39), (10, 45), (47, 43), (19, 46), (44, 48), (3, 51), (53, 6), (0, 52), (54, 7)], [(21, 20, 66, 18), (40, 50, 49, 36), (55, 41, 56, 57), (57, 37, 83, 85), (37, 57, 75, 76), (9, 8, 41, 55), (8, 36, 56, 41), (65, 63, 82, 81), (58, 36, 21, 18), (56, 36, 58, 60), (61, 57, 71, 72), (62, 63, 65, 64), (58, 59, 63, 62), (60, 58, 62, 64), (61, 60, 64, 65), (36, 37, 20, 21), (59, 58, 18, 66), (59, 66, 87, 89), (68, 67, 69, 70), (56, 60, 69, 67), (57, 56, 67, 68), (60, 61, 70, 69), (72, 71, 73, 74), (57, 68, 73, 71), (68, 70, 74, 73), (70, 61, 72, 74), (76, 75, 77, 78), (57, 61, 77, 75), (61, 59, 78, 77), (59, 37, 76, 78), (80, 79, 81, 82), (59, 61, 79, 80), (63, 59, 80, 82), (61, 65, 81, 79), (83, 84, 86, 85), (55, 57, 85, 86), (37, 9, 84, 83), (9, 55, 86, 84), (90, 89, 87, 88), (20, 37, 90, 88), (37, 59, 89, 90), (66, 20, 88, 87)])
_uv = me_cube.uv_layers.new(name='UVMap')
_uv.uv.foreach_set('vector', [0.1942, 0.5936, 0.1955, 0.5936, 0.1955, 0.9497, 0.1942, 0.9497, 0.5135, 0.5936, 0.5147, 0.5936, 0.5147, 0.7121, 0.5135, 0.7121, 0.4655, 0.7121, 0.4643, 0.7121, 0.4643, 0.5936, 0.4655, 0.5936, 0.2195, 0.9497, 0.2195, 0.5936, 0.2435, 0.5936, 0.2435, 0.9497, 0.2674, 0.9497, 0.2674, 0.5936, 0.2914, 0.5936, 0.2914, 0.9497, 0.145, 0.9497, 0.1438, 0.9497, 0.1438, 0.5936, 0.145, 0.5936, 0.0, 0.1187, 0.1186, 0.1187, 0.1186, 0.4748, 0.0, 0.4748, 0.1198, 0.9497, 0.1198, 0.5936, 0.1438, 0.5936, 0.1438, 0.9497, 0.4747, 0.1187, 0.1186, 0.1187, 0.1186, 0.0, 0.4747, 1.557e-08, 0.1186, 0.4748, 0.1186, 0.1187, 0.4747, 0.1187, 0.4747, 0.4748, 0.3154, 0.9497, 0.3154, 0.5936, 0.3394, 0.5936, 0.3394, 0.9497, 0.1186, 0.5936, 0.1198, 0.5936, 0.1198, 0.9497, 0.1186, 0.9497, 0.9495, 0.7123, 0.9508, 0.7123, 0.9508, 0.831, 0.9495, 0.831, 0.4747, 0.4748, 0.4747, 0.1187, 0.5934, 0.1187, 0.5934, 0.4748, 0.3646, 0.7123, 0.3633, 0.7123, 0.3633, 0.5936, 0.3646, 0.5936, 0.439, 0.5936, 0.4403, 0.5936, 0.4403, 0.7123, 0.439, 0.7123, 0.9988, 0.7123, 1.0, 0.7123, 1.0, 0.831, 0.9988, 0.831, 0.9988, 0.7123, 0.9988, 0.831, 0.9748, 0.831, 0.9748, 0.7123, 0.1703, 0.9497, 0.169, 0.9497, 0.169, 0.5936, 0.1703, 0.5936, 0.1186, 0.4748, 0.4747, 0.4748, 0.4747, 0.5936, 0.1186, 0.5936, 0.3898, 0.7123, 0.3886, 0.7123, 0.3886, 0.5936, 0.3898, 0.5936, 0.4138, 0.5936, 0.415, 0.5936, 0.415, 0.7123, 0.4138, 0.7123, 0.7121, 0.7123, 0.7121, 0.3561, 0.8308, 0.3561, 0.8308, 0.7123, 0.3898, 0.7123, 0.3898, 0.5936, 0.4138, 0.5936, 0.4138, 0.7123, 0.1703, 0.9497, 0.1703, 0.5936, 0.1942, 0.5936, 0.1942, 0.9497, 0.415, 0.7123, 0.415, 0.5936, 0.439, 0.5936, 0.439, 0.7123, 0.9495, 0.0, 0.9495, 0.3561, 0.5934, 0.3561, 0.5934, 0.0, 0.3394, 0.9497, 0.3394, 0.5936, 0.3633, 0.5936, 0.3633, 0.9497, 0.2435, 0.9497, 0.2435, 0.5936, 0.2674, 0.5936, 0.2674, 0.9497, 0.2914, 0.9497, 0.2914, 0.5936, 0.3154, 0.5936, 0.3154, 0.9497, 0.7121, 0.3561, 0.7121, 0.7123, 0.5934, 0.7123, 0.5934, 0.3561, 0.9508, 0.7123, 0.9508, 0.3561, 0.9748, 0.3561, 0.9748, 0.7123, 0.9508, 0.831, 0.9508, 0.7123, 0.9748, 0.7123, 0.9748, 0.831, 0.3646, 0.7123, 0.3646, 0.5936, 0.3886, 0.5936, 0.3886, 0.7123, 0.0, 0.5936, 0.1186, 0.5936, 0.1186, 0.9497, 0.0, 0.9497, 0.4655, 0.7121, 0.4655, 0.5936, 0.4895, 0.5936, 0.4895, 0.7121, 0.4895, 0.7121, 0.4895, 0.5936, 0.5135, 0.5936, 0.5135, 0.7121, 0.145, 0.9497, 0.145, 0.5936, 0.169, 0.5936, 0.169, 0.9497, 0.9495, 0.3561, 0.9495, 0.7123, 0.8308, 0.7123, 0.8308, 0.3561, 0.4403, 0.7123, 0.4403, 0.5936, 0.4643, 0.5936, 0.4643, 0.7123, 0.9988, 0.3561, 0.9988, 0.7123, 0.9748, 0.7123, 0.9748, 0.3561, 0.1955, 0.9497, 0.1955, 0.5936, 0.2195, 0.5936, 0.2195, 0.9497])
me_cube.materials.append(mat_roadcorner)
me_cube.use_mirror_vertex_groups = False
me_cube.update()
me_cube_003 = bpy.data.meshes.new('Cube.003')
me_cube_003.from_pydata([(20.0, 20.0, 0.1916), (20.0, 16.0, 0.1916), (16.0, 16.0, 0.1916), (16.0, 16.0, -0.008375), (20.0, 16.0, -0.008375), (16.0, 20.0, 0.1916), (16.0, 20.0, 0.1916), (20.0, 20.0, 0.1916), (16.0, 20.0, -0.008375), (20.0, 20.0, -0.008375), (16.0, 16.0, 0.1916), (20.0, 16.0, 0.1916), (16.0, 16.0, -0.008375), (20.0, 16.0, -0.008375), (16.0, 16.0, 0.1916), (20.0, 16.0, 0.1916), (16.0, 16.0, -0.008375), (20.0, 16.0, -0.008375), (16.0, 4.0, 0.1916), (20.0, 4.0, 0.1916), (16.0, 4.0, -0.008375), (20.0, 4.0, -0.008375), (16.0, 0.0, 0.1916), (20.0, 0.0, 0.1916), (16.0, 0.0, -0.008375), (20.0, 0.0, -0.008375), (4.0, 4.0, -0.008375), (4.0, 4.0, 0.1916), (4.0, 0.0, -0.008375), (4.0, 0.0, 0.1916), (0.0, 4.0, -0.008375), (0.0, 4.0, 0.1916), (0.0, 0.0, -0.008375), (0.0, 0.0, 0.1916), (4.0, 16.0, -0.008375), (4.0, 16.0, 0.1916), (0.0, 16.0, -0.008375), (0.0, 16.0, 0.1916), (4.0, 20.0, -0.008375), (0.0, 20.0, -0.008375), (4.0, 16.0, -0.008375), (0.0, 16.0, -0.008375), (4.0, 20.0, -0.008375), (0.0, 20.0, -0.008375), (0.0, 20.0, 0.1916), (0.0, 16.0, 0.1916), (4.0, 16.0, 0.1916), (4.0, 20.0, 0.1916), (4.0, 0.0, -0.008375), (4.0, 4.0, -0.008375), (0.0, 0.0, -0.008375), (0.0, 4.0, -0.008375), (4.0, 0.0, 0.1916), (4.0, 4.0, 0.1916), (0.0, 0.0, 0.1916), (0.0, 4.0, 0.1916), (16.0, 4.0, -0.008375), (20.0, 4.0, -0.008375), (16.0, 0.0, -0.008375), (16.0, 4.0, 0.1916), (20.0, 4.0, 0.1916), (16.0, 0.0, 0.1916), (20.0, 0.0, 0.1916), (16.0, 20.0, 0.1916), (20.0, 20.0, 0.1916), (16.0, 16.0, 0.1916), (20.0, 16.0, 0.1916), (16.0, 20.0, -0.008375), (20.0, 20.0, -0.008375), (16.0, 16.0, -0.008375), (20.0, 16.0, -0.008375), (16.0, 20.0, -0.008375), (20.0, 20.0, -0.008375), (16.0, 16.0, -0.008375), (20.0, 16.0, -0.008375), (16.0, 16.0, -0.8084), (20.0, 16.0, -0.8084), (16.0, 20.0, -0.8084), (20.0, 20.0, -0.8084), (16.0, 4.0, -0.8084), (20.0, 4.0, -0.8084), (16.0, 0.0, -0.8084), (20.0, 0.0, -0.8084), (4.0, 4.0, -0.8084), (4.0, 0.0, -0.8084), (0.0, 4.0, -0.8084), (0.0, 0.0, -0.8084), (0.0, 16.0, -0.8084), (4.0, 16.0, -0.8084), (0.0, 20.0, -0.8084), (4.0, 20.0, -0.8084)], [], [(30, 26, 83, 85), (0, 5, 2, 1), (9, 7, 11, 13), (11, 10, 14, 15), (6, 8, 12, 10), (11, 7, 64, 66), (13, 11, 15, 17), (12, 13, 17, 16), (10, 12, 16, 14), (43, 41, 45, 44), (42, 43, 44, 47), (31, 51, 50, 33), (23, 22, 24, 25), (21, 19, 23, 25), (39, 38, 90, 89), (29, 48, 49, 27), (45, 46, 47, 44), (33, 50, 48, 29), (28, 32, 86, 84), (27, 49, 51, 31), (37, 41, 40, 35), (40, 42, 47, 46), (26, 28, 84, 83), (52, 53, 55, 54), (18, 56, 58, 22), (19, 57, 56, 18), (60, 59, 61, 62), (10, 11, 66, 65), (6, 10, 65, 63), (7, 6, 63, 64), (70, 68, 72, 74), (65, 69, 70, 66), (64, 68, 67, 63), (68, 67, 71, 72), (67, 69, 73, 71), (69, 70, 74, 73), (75, 77, 78, 76), (79, 80, 82, 81), (83, 84, 86, 85), (88, 87, 89, 90), (9, 4, 76, 78), (38, 34, 88, 90), (24, 20, 79, 81), (3, 8, 77, 75), (36, 39, 89, 87), (4, 3, 75, 76), (34, 36, 87, 88), (32, 30, 85, 86), (21, 25, 82, 80), (20, 21, 80, 79), (8, 9, 78, 77), (25, 24, 81, 82)])
_uv = me_cube_003.uv_layers.new(name='UVMap')
_uv.uv.foreach_set('vector', [0.0, 0.0, 0.0, 0.0, 0.0, 0.0, 0.0, 0.0, 0.0, 0.3333, 0.3333, 0.3337, 0.3333, 0.6667, 0.0, 0.6667, 0.9329, 0.9996, 0.9163, 0.9996, 0.9163, 0.6667, 0.9329, 0.6667, 0.6667, 0.3333, 0.6667, 0.3333, 0.6667, 0.3333, 0.6667, 0.3333, 0.9329, 0.6667, 0.9496, 0.6667, 0.9496, 0.9996, 0.9329, 0.9996, 0.6667, 0.3333, 0.6667, 0.3333, 0.6667, 0.3333, 0.6667, 0.3333, 0.6667, 0.3333, 0.6667, 0.3333, 0.6667, 0.3333, 0.6667, 0.3333, 0.6667, 0.3333, 0.6667, 0.3333, 0.6667, 0.3333, 0.6667, 0.3333, 0.6667, 0.3333, 0.6667, 0.3333, 0.6667, 0.3333, 0.6667, 0.3333, 0.7829, 0.6667, 0.7829, 1.0, 0.7663, 1.0, 0.7663, 0.6667, 0.6829, 0.6667, 0.6829, 1.0, 0.6663, 1.0, 0.6663, 0.6667, 0.8496, 0.6667, 0.8663, 0.6667, 0.8663, 1.0, 0.8496, 1.0, 0.7163, 1.0, 0.7163, 0.6667, 0.7329, 0.6667, 0.7329, 1.0, 0.8496, 1.0, 0.8329, 1.0, 0.8329, 0.6667, 0.8496, 0.6667, 0.0, 0.0, 0.0, 0.0, 0.0, 0.0, 0.0, 0.0, 0.8163, 0.6667, 0.8329, 0.6667, 0.8329, 1.0, 0.8163, 1.0, 1.0, 0.6667, 0.6667, 0.6667, 0.6667, 0.3333, 1.0, 0.3333, 0.7496, 0.6667, 0.7663, 0.6667, 0.7663, 1.0, 0.7496, 1.0, 0.0, 0.0, 0.0, 0.0, 0.0, 0.0, 0.0, 0.0, 0.6829, 0.6667, 0.6996, 0.6667, 0.6996, 1.0, 0.6829, 1.0, 0.7829, 0.6667, 0.7996, 0.6667, 0.7996, 1.0, 0.7829, 1.0, 0.8163, 0.6667, 0.8163, 1.0, 0.7996, 1.0, 0.7996, 0.6667, 0.0, 0.0, 0.0, 0.0, 0.0, 0.0, 0.0, 0.0, 0.0, 0.3333, 0.0, 0.0, 0.3333, 0.0, 0.3333, 0.3333, 0.8829, 0.6667, 0.8996, 0.6667, 0.8996, 1.0, 0.8829, 1.0, 0.8663, 0.6667, 0.8829, 0.6667, 0.8829, 1.0, 0.8663, 1.0, 0.6667, 0.0, 1.0, 1.589e-07, 1.0, 0.3333, 0.6667, 0.3333, 0.6667, 0.3333, 0.6667, 0.3333, 0.6667, 0.3333, 0.6667, 0.3333, 0.6667, 0.3333, 0.6667, 0.3333, 0.6667, 0.3333, 0.6667, 0.3333, 0.6667, 0.3333, 0.6667, 0.3333, 0.6667, 0.3333, 0.6667, 0.3333, 0.6667, 0.3333, 0.6667, 0.3333, 0.6667, 0.3333, 0.6667, 0.3333, 0.6996, 0.6667, 0.7163, 0.6667, 0.7163, 1.0, 0.6996, 1.0, 0.8996, 0.6667, 0.9163, 0.6667, 0.9163, 1.0, 0.8996, 1.0, 0.6667, 0.3333, 0.6667, 0.3333, 0.6667, 0.3333, 0.6667, 0.3333, 0.6667, 0.3333, 0.6667, 0.3333, 0.6667, 0.3333, 0.6667, 0.3333, 0.6667, 0.3333, 0.6667, 0.3333, 0.6667, 0.3333, 0.6667, 0.3333, 0.3333, 0.6667, 0.6663, 0.6667, 0.6663, 1.0, 0.3333, 1.0, 0.3333, 0.0, 0.6667, 1.589e-07, 0.6667, 0.3333, 0.3333, 0.3333, 0.3333, 1.0, 0.0, 1.0, 0.0, 0.6667, 0.3333, 0.6667, 0.6667, 0.6667, 0.3333, 0.6667, 0.3333, 0.3333, 0.6667, 0.3333, 0.0, 0.0, 0.0, 0.0, 0.0, 0.0, 0.0, 0.0, 0.0, 0.0, 0.0, 0.0, 0.0, 0.0, 0.0, 0.0, 0.0, 0.0, 0.0, 0.0, 0.0, 0.0, 0.0, 0.0, 0.0, 0.0, 0.0, 0.0, 0.0, 0.0, 0.0, 0.0, 0.0, 0.0, 0.0, 0.0, 0.0, 0.0, 0.0, 0.0, 0.0, 0.0, 0.0, 0.0, 0.0, 0.0, 0.0, 0.0, 0.0, 0.0, 0.0, 0.0, 0.0, 0.0, 0.0, 0.0, 0.0, 0.0, 0.0, 0.0, 0.0, 0.0, 0.0, 0.0, 0.8496, 1.0, 0.8496, 0.6667, 0.8496, 0.6667, 0.8496, 1.0, 0.0, 0.0, 0.0, 0.0, 0.0, 0.0, 0.0, 0.0, 0.0, 0.0, 0.0, 0.0, 0.0, 0.0, 0.0, 0.0, 0.7329, 1.0, 0.7329, 0.6667, 0.7329, 0.6667, 0.7329, 1.0])
me_cube_003.materials.append(mat_squarestones_005)
me_cube_003.use_mirror_vertex_groups = False
me_cube_003.update()

# ---- objects
ob_walkwaytexture = bpy.data.objects.new('WalkwayTexture', me_cube_011)
ob_buildingarea = bpy.data.objects.new('BuildingArea', me_cube_005)
ob_courtyard = bpy.data.objects.new('Courtyard', me_cube_008)
ob_walkway1_s = bpy.data.objects.new('Walkway1_S', me_cube_006)
ob_road_s = bpy.data.objects.new('Road_S', me_cube_007)
ob_roadintersect = bpy.data.objects.new('RoadIntersect', me_cube)
ob_walkway = bpy.data.objects.new('Walkway', me_cube_003)

# ---- transforms, parenting, visibility, modifiers, constraints
ob_walkwaytexture.location = (0.0, 0.0, 0.0)
ob_walkwaytexture.lock_rotations_4d = False
ob_walkwaytexture.empty_display_type = 'ARROWS'
ob_walkwaytexture.lineart.crease_threshold = 0.0
ob_walkwaytexture.cycles.use_adaptive_subdivision = True
ob_buildingarea.location = (0.0, 0.0, 0.0)
ob_buildingarea.lock_rotations_4d = False
ob_buildingarea.empty_display_type = 'ARROWS'
ob_buildingarea.lineart.crease_threshold = 0.0
ob_courtyard.location = (0.0, 0.0, 0.0)
ob_courtyard.lock_rotations_4d = False
ob_courtyard.empty_display_type = 'ARROWS'
ob_courtyard.lineart.crease_threshold = 0.0
ob_walkway1_s.location = (0.0, 0.0, 0.0)
ob_walkway1_s.lock_rotations_4d = False
ob_walkway1_s.empty_display_type = 'ARROWS'
ob_walkway1_s.lineart.crease_threshold = 0.0
ob_walkway1_s.cycles.use_adaptive_subdivision = True
ob_road_s.location = (0.0, 0.0, 0.0)
ob_road_s.lock_rotations_4d = False
ob_road_s.empty_display_type = 'ARROWS'
ob_road_s.lineart.crease_threshold = 0.0
ob_roadintersect.location = (0.0, 0.0, 0.0)
ob_roadintersect.lock_rotations_4d = False
ob_roadintersect.empty_display_type = 'ARROWS'
ob_roadintersect.lineart.crease_threshold = 0.0
ob_walkway.location = (0.0, 0.0, 0.0)
ob_walkway.lock_rotations_4d = False
ob_walkway.empty_display_type = 'ARROWS'
ob_walkway.lineart.crease_threshold = 0.0
ob_walkway.cycles.use_adaptive_subdivision = True

# ---- collection membership
scene.collection.objects.link(ob_walkwaytexture)
col_ground.objects.link(ob_buildingarea)
col_ground.objects.link(ob_courtyard)
col_roadstraight.objects.link(ob_walkway1_s)
col_roadstraight.objects.link(ob_road_s)
col_roadcrossing.objects.link(ob_roadintersect)
col_roadcrossing.objects.link(ob_walkway)
def _layer_coll(name, lc=None):
    lc = lc or bpy.context.view_layer.layer_collection
    for c in lc.children:
        if c.name == name: return c
        r = _layer_coll(name, c)
        if r: return r
_layer_coll('Ground').exclude = True
_layer_coll('RoadStraight').exclude = True

# ---- scene / render settings (as saved in the file)
scene.frame_start = 1; scene.frame_end = 250; scene.frame_set(25)
scene.render.engine = 'CYCLES'
scene.cycles.samples = 300
scene.cycles.sampling_pattern = 'TABULATED_SOBOL'
scene.cycles.adaptive_min_samples = 50
scene.cycles.bake_type = 'NORMAL'
scene.view_settings.view_transform = 'Filmic'
bpy.context.view_layer.update()

# ---- added for rendering (the .blend has no active camera and no usable light): camera, sun
cam_auto = bpy.data.cameras.new('AutoCamera')
cam_auto.lens = 50.0
cam_auto.sensor_width = 36.0
cam_auto.clip_end = 3483.96
ob_auto_camera = bpy.data.objects.new('AutoCamera', cam_auto)
scene.collection.objects.link(ob_auto_camera)
ob_auto_camera.location = (190.517, -204.997, 158.659)
ob_auto_camera.rotation_euler = (1.09748, -7.21219e-08, 0.694738)
scene.camera = ob_auto_camera
light_auto_sun = bpy.data.lights.new('AutoSun', 'SUN')
light_auto_sun.energy = 3.0
light_auto_sun.angle = 0.0523599
ob_auto_sun = bpy.data.objects.new('AutoSun', light_auto_sun)
scene.collection.objects.link(ob_auto_sun)
ob_auto_sun.rotation_euler = (0.872665, 0.174533, 0.523599)
bpy.context.view_layer.update()
